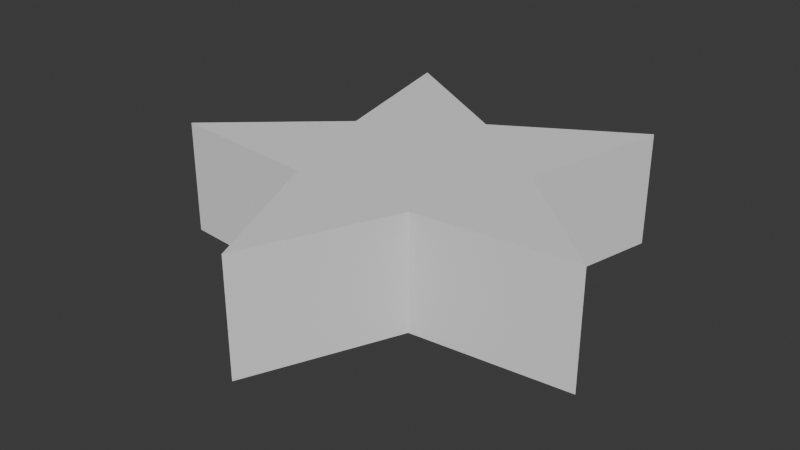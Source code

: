# Source: Star.blend  (saved by Blender 4.2.66; exported with 4.5.12 LTS)
import bpy
from mathutils import Matrix  # noqa: F401  (used for matrix-valued properties, if any)

bpy.ops.wm.read_factory_settings(use_empty=True)
scene = bpy.context.scene
scene.name = 'Scene'

# ---- collections
col_collection = bpy.data.collections.new('Collection'); scene.collection.children.link(col_collection)

# ---- world
world_world = bpy.data.worlds.new('World'); scene.world = world_world
world_world.use_nodes = True; world_world.node_tree.nodes.clear()
_N = world_world.node_tree.nodes; _L = world_world.node_tree.links
n0 = _N.new('ShaderNodeOutputWorld'); n0.name = 'World Output'; n0.location = (300, 300)
n1 = _N.new('ShaderNodeBackground'); n1.name = 'Background'; n1.location = (10, 300)
n1.inputs[0].default_value = (0.05088, 0.05088, 0.05088, 1.0)
_L.new(n1.outputs[0], n0.inputs[0])
n0.is_active_output = True
world_world.color = (0.05088, 0.05088, 0.05088)
world_world.sun_shadow_jitter_overblur = 0.0

# ---- meshes
me_cylinder_001 = bpy.data.meshes.new('Cylinder.001')
me_cylinder_001.from_pydata([(-2.572e-08, 1.842, -1.0), (-2.572e-08, 1.842, 1.0), (2.351, 3.236, -1.0), (2.351, 3.236, 1.0), (1.752, 0.5693, -1.0), (1.752, 0.5693, 1.0), (3.804, -1.236, -1.0), (3.804, -1.236, 1.0), (1.083, -1.491, -1.0), (1.083, -1.491, 1.0), (0.0, -4.0, -1.0), (0.0, -4.0, 1.0), (-1.083, -1.491, -1.0), (-1.083, -1.491, 1.0), (-3.804, -1.236, -1.0), (-3.804, -1.236, 1.0), (-1.752, 0.5693, -1.0), (-1.752, 0.5693, 1.0), (-2.351, 3.236, -1.0), (-2.351, 3.236, 1.0)], [], [(1, 2, 0), (3, 4, 2), (5, 6, 4), (7, 8, 6), (9, 10, 8), (11, 12, 10), (13, 14, 12), (15, 16, 14), (17, 9, 5), (17, 18, 16), (19, 0, 18), (8, 12, 16), (1, 3, 2), (3, 5, 4), (5, 7, 6), (7, 9, 8), (9, 11, 10), (11, 13, 12), (13, 15, 14), (15, 17, 16), (5, 3, 1), (1, 19, 17), (17, 15, 13), (13, 11, 9), (9, 7, 5), (5, 1, 17), (17, 13, 9), (17, 19, 18), (19, 1, 0), (0, 2, 4), (4, 6, 8), (8, 10, 12), (12, 14, 16), (16, 18, 0), (0, 4, 16), (4, 8, 16)])
_uv = me_cylinder_001.uv_layers.new(name='UVMap')
_uv.uv.foreach_set('vector', [-4.465e-09, 0.7138, 0.1382, 0.5257, 0.1382, 0.7138, 0.5528, 0.7138, 0.691, 0.5257, 0.691, 0.7138, 0.1382, 0.7138, 0.2764, 0.5257, 0.2764, 0.7138, 0.1382, 0.9018, 0.2764, 0.7138, 0.2764, 0.9018, 0.691, 0.7138, 0.8292, 0.5257, 0.8292, 0.7138, 0.8292, 0.7138, 0.9674, 0.5257, 0.9674, 0.7138, 0.2764, 0.9018, 0.4146, 0.7138, 0.4146, 0.9018, 0.2764, 0.7138, 0.4146, 0.5257, 0.4146, 0.7138, 0.1734, 0.188, 0.4037, 0.2629, 0.3157, 0.3839, 6.05e-09, 0.9018, 0.1382, 0.7138, 0.1382, 0.9018, 0.4146, 0.7138, 0.5528, 0.5257, 0.5528, 0.7138, 0.8157, 0.1418, 0.9037, 0.2629, 0.8157, 0.3839, -4.465e-09, 0.7138, 9.731e-09, 0.5257, 0.1382, 0.5257, 0.5528, 0.7138, 0.5528, 0.5257, 0.691, 0.5257, 0.1382, 0.7138, 0.1382, 0.5257, 0.2764, 0.5257, 0.1382, 0.9018, 0.1382, 0.7138, 0.2764, 0.7138, 0.691, 0.7138, 0.691, 0.5257, 0.8292, 0.5257, 0.8292, 0.7138, 0.8292, 0.5257, 0.9674, 0.5257, 0.2764, 0.9018, 0.2764, 0.7138, 0.4146, 0.7138, 0.2764, 0.7138, 0.2764, 0.5257, 0.4146, 0.5257, 0.3157, 0.3839, 0.191, 0.5257, 0.1734, 0.3377, 0.1734, 0.3377, -1.057e-08, 0.2629, 0.1734, 0.188, 0.1734, 0.188, 0.191, -9.697e-09, 0.3157, 0.1418, 0.3157, 0.1418, 0.5, 0.1004, 0.4037, 0.2629, 0.4037, 0.2629, 0.5, 0.4253, 0.3157, 0.3839, 0.3157, 0.3839, 0.1734, 0.3377, 0.1734, 0.188, 0.1734, 0.188, 0.3157, 0.1418, 0.4037, 0.2629, 6.05e-09, 0.9018, 2.025e-08, 0.7138, 0.1382, 0.7138, 0.4146, 0.7138, 0.4146, 0.5257, 0.5528, 0.5257, 0.6734, 0.3377, 0.5, 0.2629, 0.6734, 0.188, 0.6734, 0.188, 0.691, 2.611e-08, 0.8157, 0.1418, 0.8157, 0.1418, 1.0, 0.1004, 0.9037, 0.2629, 0.9037, 0.2629, 1.0, 0.4253, 0.8157, 0.3839, 0.8157, 0.3839, 0.691, 0.5257, 0.6734, 0.3377, 0.6734, 0.3377, 0.6734, 0.188, 0.8157, 0.3839, 0.6734, 0.188, 0.8157, 0.1418, 0.8157, 0.3839])
me_cylinder_001.update()

# ---- objects
ob_cylinder = bpy.data.objects.new('Cylinder', me_cylinder_001)

# ---- transforms, parenting, visibility, modifiers, constraints
ob_cylinder.location = (0.0, 0.0, 0.0)

# ---- collection membership
col_collection.objects.link(ob_cylinder)

# ---- scene / render settings (as saved in the file)
scene.frame_start = 1; scene.frame_end = 250; scene.frame_set(1)
scene.render.engine = 'BLENDER_EEVEE_NEXT'
bpy.context.view_layer.update()

# ---- added for rendering (the .blend has no active camera and no usable light): camera, sun
cam_auto = bpy.data.cameras.new('AutoCamera')
cam_auto.lens = 50.0
cam_auto.sensor_width = 36.0
cam_auto.clip_end = 1000.0
ob_auto_camera = bpy.data.objects.new('AutoCamera', cam_auto)
scene.collection.objects.link(ob_auto_camera)
ob_auto_camera.location = (9.88949, -12.2494, 7.91159)
ob_auto_camera.rotation_euler = (1.09748, -7.21219e-08, 0.694738)
scene.camera = ob_auto_camera
light_auto_sun = bpy.data.lights.new('AutoSun', 'SUN')
light_auto_sun.energy = 3.0
light_auto_sun.angle = 0.0523599
ob_auto_sun = bpy.data.objects.new('AutoSun', light_auto_sun)
scene.collection.objects.link(ob_auto_sun)
ob_auto_sun.rotation_euler = (0.872665, 0.174533, 0.523599)
bpy.context.view_layer.update()
